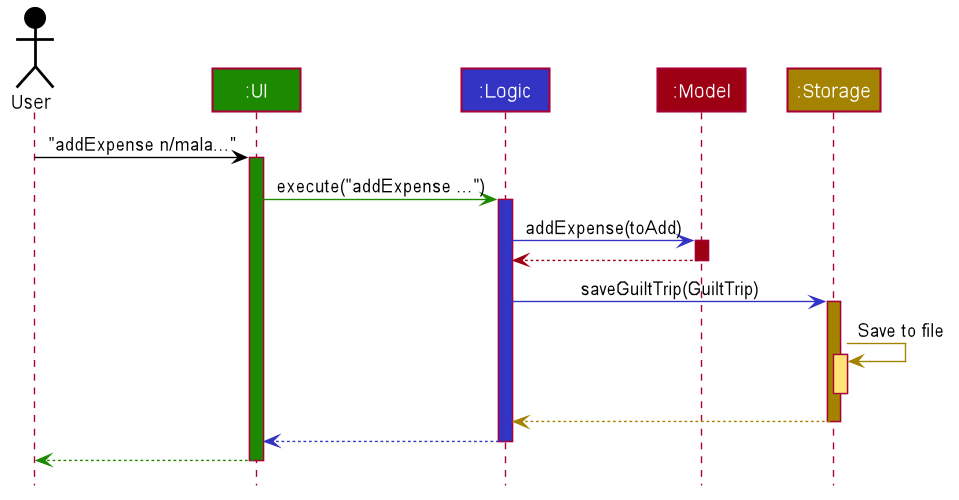

The diagram above was rendered by PlantUML. Its source (embedded in the PNG):
@startuml










skinparam BackgroundColor #FFFFFFF

skinparam Shadowing false

skinparam Class {
    FontColor #FFFFFF
    BorderThickness 1
    BorderColor #FFFFFF
    StereotypeFontColor #FFFFFF
    FontName Arial
}

skinparam Actor {
    BorderColor #000000
    Color #000000
    FontName Arial
}

skinparam Sequence {
    MessageAlign center
    BoxFontSize 15
    BoxPadding 0
    BoxFontColor #FFFFFF
    FontName Arial
}

skinparam Participant {
    FontColor #FFFFFFF
    Padding 20
}

skinparam MinClassWidth 50
skinparam ParticipantPadding 10
skinparam Shadowing false
skinparam DefaultTextAlignment center
skinparam packageStyle Rectangle

hide footbox
hide members
hide circle

Actor User as user #000000
Participant ":UI" as ui #1D8900
Participant ":Logic" as logic #3333C4
Participant ":Model" as model #9D0012
Participant ":Storage" as storage #A38300

user -[#000000]> ui : "addExpense n/mala..."
activate ui #1D8900

ui -[#1D8900]> logic : execute("addExpense ...")
activate logic #3333C4

logic -[#3333C4]> model : addExpense(toAdd)
activate model #9D0012

model -[#9D0012]-> logic
deactivate model

logic -[#3333C4]> storage : saveGuiltTrip(GuiltTrip)
activate storage #A38300

storage -[#A38300]> storage : Save to file
activate storage #FFE374
deactivate storage

storage --[#A38300]> logic
deactivate storage

logic --[#3333C4]> ui
deactivate logic

ui--[#1D8900]> user
deactivate ui
@enduml